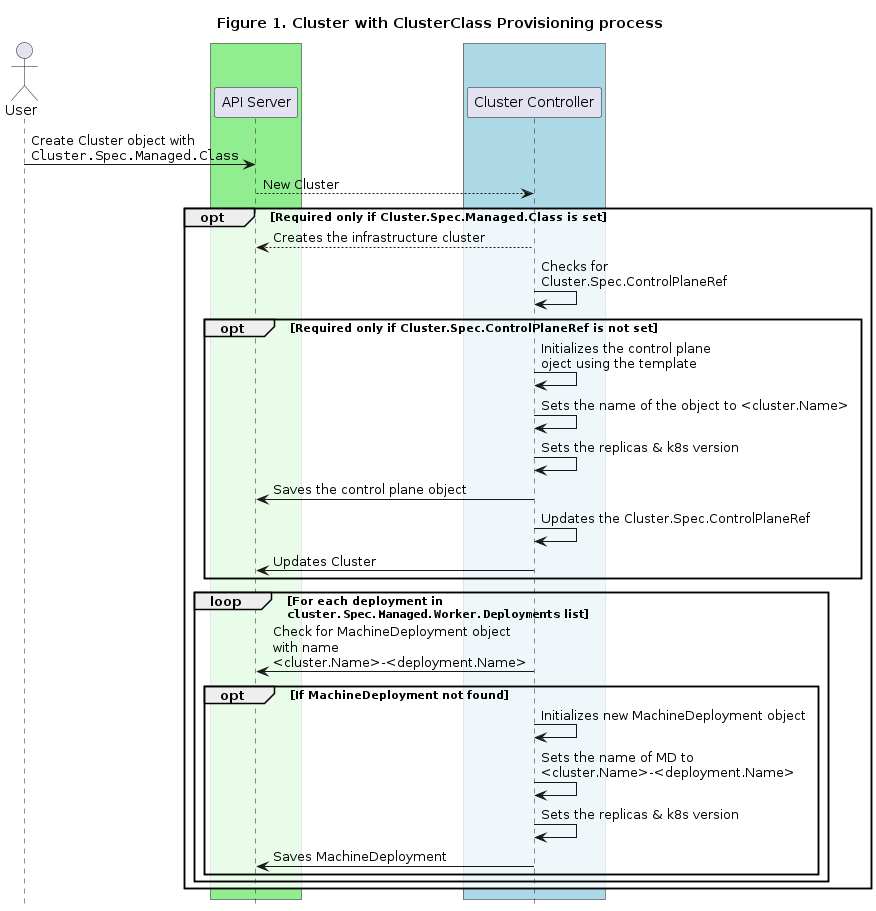

The diagram above was rendered by PlantUML. Its source (embedded in the PNG):
@startuml
title Figure 1. Cluster with ClusterClass Provisioning process
actor User

' -- GROUPS START ---

box #LightGreen
participant "API Server"
end box

box #LightBlue
participant "Cluster Controller"
end box

' -- GROUPS END ---

User -> "API Server" : Create Cluster object with\n""Cluster.Spec.Managed.Class""
"API Server" --> "Cluster Controller": New Cluster
opt #FFFFFFCC Required only if Cluster.Spec.Managed.Class is set
"Cluster Controller" --> "API Server": Creates the infrastructure cluster
"Cluster Controller" -> "Cluster Controller": Checks for\nCluster.Spec.ControlPlaneRef
opt Required only if Cluster.Spec.ControlPlaneRef is not set
  "Cluster Controller" -> "Cluster Controller": Initializes the control plane \noject using the template
  "Cluster Controller" -> "Cluster Controller": Sets the name of the object to <cluster.Name>
  "Cluster Controller" -> "Cluster Controller": Sets the replicas & k8s version
  "Cluster Controller" -> "API Server": Saves the control plane object
  "Cluster Controller" -> "Cluster Controller": Updates the Cluster.Spec.ControlPlaneRef
  "Cluster Controller" -> "API Server": Updates Cluster
end
loop For each deployment in\n""cluster.Spec.Managed.Worker.Deployments"" list
  "Cluster Controller" -> "API Server": Check for MachineDeployment object\nwith name\n<cluster.Name>-<deployment.Name>
  opt If MachineDeployment not found
    "Cluster Controller" -> "Cluster Controller": Initializes new MachineDeployment object
    "Cluster Controller" -> "Cluster Controller": Sets the name of MD to\n<cluster.Name>-<deployment.Name>
    "Cluster Controller" -> "Cluster Controller": Sets the replicas & k8s version
    "Cluster Controller" -> "API Server": Saves MachineDeployment
  end
end
end



hide footbox
@enduml